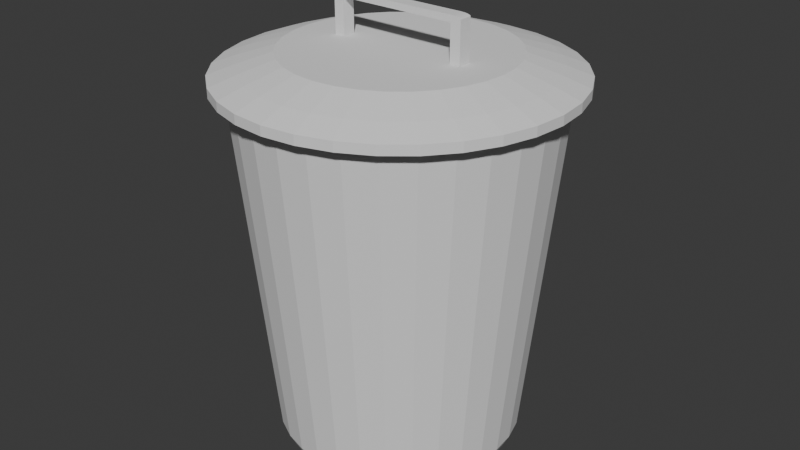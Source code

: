 # Source: cesto_lixo.blend  (saved by Blender 4.0.36; exported with 4.5.12 LTS)
import bpy
from mathutils import Matrix  # noqa: F401  (used for matrix-valued properties, if any)

bpy.ops.wm.read_factory_settings(use_empty=True)
scene = bpy.context.scene
scene.name = 'Scene'

# ---- collections
col_collection = bpy.data.collections.new('Collection'); scene.collection.children.link(col_collection)

# ---- world
world_world = bpy.data.worlds.new('World'); scene.world = world_world
world_world.use_nodes = True; world_world.node_tree.nodes.clear()
_N = world_world.node_tree.nodes; _L = world_world.node_tree.links
n0 = _N.new('ShaderNodeOutputWorld'); n0.name = 'World Output'; n0.location = (300, 300)
n1 = _N.new('ShaderNodeBackground'); n1.name = 'Background'; n1.location = (10, 300)
n1.inputs[0].default_value = (0.05088, 0.05088, 0.05088, 1.0)
_L.new(n1.outputs[0], n0.inputs[0])
n0.is_active_output = True
world_world.color = (0.05088, 0.05088, 0.05088)
world_world.use_sun_shadow = False
world_world.sun_shadow_jitter_overblur = 0.0

# ---- meshes
me_circle_001 = bpy.data.meshes.new('Circle.001')
me_circle_001.from_pydata([(7.268e-10, 1.12, -0.006589), (-0.2185, 1.099, -0.006589), (-0.4286, 1.035, -0.006589), (-0.6223, 0.9313, -0.006589), (-0.792, 0.792, -0.006589), (-0.9313, 0.6223, -0.006589), (-1.035, 0.4286, -0.006589), (-1.099, 0.2185, -0.006589), (-1.12, -1.789e-09, -0.006589), (-1.099, -0.2185, -0.006589), (-1.035, -0.4286, -0.006589), (-0.9313, -0.6223, -0.006589), (-0.792, -0.792, -0.006589), (-0.6223, -0.9313, -0.006589), (-0.4286, -1.035, -0.006589), (-0.2185, -1.099, -0.006589), (7.268e-10, -1.12, -0.006589), (0.2185, -1.099, -0.006589), (0.4286, -1.035, -0.006589), (0.6223, -0.9313, -0.006589), (0.792, -0.792, -0.006589), (0.9313, -0.6223, -0.006589), (1.035, -0.4286, -0.006589), (1.099, -0.2185, -0.006589), (1.12, -1.789e-09, -0.006589), (1.099, 0.2185, -0.006589), (1.035, 0.4286, -0.006589), (0.9313, 0.6223, -0.006589), (0.792, 0.792, -0.006589), (0.6223, 0.9313, -0.006589), (0.4286, 1.035, -0.006589), (0.2185, 1.099, -0.006589), (-0.2308, 1.16, 0.1164), (1.187e-09, 1.183, 0.1164), (-0.4527, 1.093, 0.1164), (-0.6573, 0.9837, 0.1164), (-0.8365, 0.8365, 0.1164), (-0.9837, 0.6573, 0.1164), (-1.093, 0.4527, 0.1164), (-1.16, 0.2308, 0.1164), (-1.183, -2.308e-09, 0.1164), (-1.16, -0.2308, 0.1164), (-1.093, -0.4527, 0.1164), (-0.9837, -0.6573, 0.1164), (-0.8365, -0.8365, 0.1164), (-0.6573, -0.9837, 0.1164), (-0.4527, -1.093, 0.1164), (-0.2308, -1.16, 0.1164), (1.187e-09, -1.183, 0.1164), (0.2308, -1.16, 0.1164), (0.4527, -1.093, 0.1164), (0.6573, -0.9837, 0.1164), (0.8365, -0.8365, 0.1164), (0.9837, -0.6573, 0.1164), (1.093, -0.4527, 0.1164), (1.16, -0.2308, 0.1164), (1.183, -2.308e-09, 0.1164), (1.16, 0.2308, 0.1164), (1.093, 0.4527, 0.1164), (0.9837, 0.6573, 0.1164), (0.8365, 0.8365, 0.1164), (0.6573, 0.9837, 0.1164), (0.4527, 1.093, 0.1164), (0.2308, 1.16, 0.1164), (-0.2716, 1.365, 3.495), (2.052e-08, 1.392, 3.495), (-0.5327, 1.286, 3.495), (-0.7734, 1.158, 3.495), (-0.9844, 0.9844, 3.495), (-1.158, 0.7734, 3.495), (-1.286, 0.5327, 3.495), (-1.365, 0.2716, 3.495), (-1.392, -7.622e-09, 3.495), (-1.365, -0.2716, 3.495), (-1.286, -0.5327, 3.495), (-1.158, -0.7734, 3.495), (-0.9844, -0.9844, 3.495), (-0.7734, -1.158, 3.495), (-0.5327, -1.286, 3.495), (-0.2716, -1.365, 3.495), (2.052e-08, -1.392, 3.495), (0.2716, -1.365, 3.495), (0.5327, -1.286, 3.495), (0.7734, -1.158, 3.495), (0.9844, -0.9844, 3.495), (1.158, -0.7734, 3.495), (1.286, -0.5327, 3.495), (1.365, -0.2716, 3.495), (1.392, -7.622e-09, 3.495), (1.365, 0.2716, 3.495), (1.286, 0.5327, 3.495), (1.158, 0.7734, 3.495), (0.9844, 0.9844, 3.495), (0.7734, 1.158, 3.495), (0.5327, 1.286, 3.495), (0.2716, 1.365, 3.495), (-0.2949, 1.482, 3.495), (2.008e-08, 1.512, 3.495), (-0.5784, 1.396, 3.495), (-0.8398, 1.257, 3.495), (-1.069, 1.069, 3.495), (-1.257, 0.8398, 3.495), (-1.396, 0.5784, 3.495), (-1.482, 0.2949, 3.495), (-1.512, -7.622e-09, 3.495), (-1.482, -0.2949, 3.495), (-1.396, -0.5784, 3.495), (-1.257, -0.8398, 3.495), (-1.069, -1.069, 3.495), (-0.8398, -1.257, 3.495), (-0.5784, -1.396, 3.495), (-0.2949, -1.482, 3.495), (2.008e-08, -1.512, 3.495), (0.2949, -1.482, 3.495), (0.5784, -1.396, 3.495), (0.8398, -1.257, 3.495), (1.069, -1.069, 3.495), (1.257, -0.8398, 3.495), (1.396, -0.5784, 3.495), (1.482, -0.2949, 3.495), (1.512, -7.622e-09, 3.495), (1.482, 0.2949, 3.495), (1.396, 0.5784, 3.495), (1.257, 0.8398, 3.495), (1.069, 1.069, 3.495), (0.8398, 1.257, 3.495), (0.5784, 1.396, 3.495), (0.2949, 1.482, 3.495)], [], [(1, 0, 31, 30, 29, 28, 27, 26, 25, 24, 23, 22, 21, 20, 19, 18, 17, 16, 15, 14, 13, 12, 11, 10, 9, 8, 7, 6, 5, 4, 3, 2), (59, 60, 124, 123), (19, 20, 52, 51), (6, 7, 39, 38), (20, 21, 53, 52), (7, 8, 40, 39), (21, 22, 54, 53), (8, 9, 41, 40), (22, 23, 55, 54), (9, 10, 42, 41), (23, 24, 56, 55), (10, 11, 43, 42), (24, 25, 57, 56), (11, 12, 44, 43), (25, 26, 58, 57), (12, 13, 45, 44), (26, 27, 59, 58), (13, 14, 46, 45), (0, 1, 32, 33), (27, 28, 60, 59), (14, 15, 47, 46), (1, 2, 34, 32), (28, 29, 61, 60), (15, 16, 48, 47), (2, 3, 35, 34), (29, 30, 62, 61), (16, 17, 49, 48), (3, 4, 36, 35), (30, 31, 63, 62), (17, 18, 50, 49), (4, 5, 37, 36), (31, 0, 33, 63), (18, 19, 51, 50), (5, 6, 38, 37), (46, 47, 111, 110), (32, 34, 98, 96), (60, 61, 125, 124), (47, 48, 112, 111), (34, 35, 99, 98), (61, 62, 126, 125), (48, 49, 113, 112), (35, 36, 100, 99), (62, 63, 127, 126), (49, 50, 114, 113), (36, 37, 101, 100), (63, 33, 97, 127), (50, 51, 115, 114), (37, 38, 102, 101), (51, 52, 116, 115), (38, 39, 103, 102), (52, 53, 117, 116), (39, 40, 104, 103), (53, 54, 118, 117), (40, 41, 105, 104), (54, 55, 119, 118), (41, 42, 106, 105), (55, 56, 120, 119), (42, 43, 107, 106), (56, 57, 121, 120), (43, 44, 108, 107), (57, 58, 122, 121), (44, 45, 109, 108), (58, 59, 123, 122), (45, 46, 110, 109), (33, 32, 96, 97), (64, 65, 97, 96), (66, 64, 96, 98), (67, 66, 98, 99), (68, 67, 99, 100), (69, 68, 100, 101), (70, 69, 101, 102), (71, 70, 102, 103), (72, 71, 103, 104), (73, 72, 104, 105), (74, 73, 105, 106), (75, 74, 106, 107), (76, 75, 107, 108), (77, 76, 108, 109), (78, 77, 109, 110), (79, 78, 110, 111), (80, 79, 111, 112), (81, 80, 112, 113), (82, 81, 113, 114), (83, 82, 114, 115), (84, 83, 115, 116), (85, 84, 116, 117), (86, 85, 117, 118), (87, 86, 118, 119), (88, 87, 119, 120), (89, 88, 120, 121), (90, 89, 121, 122), (91, 90, 122, 123), (92, 91, 123, 124), (93, 92, 124, 125), (94, 93, 125, 126), (95, 94, 126, 127), (65, 95, 127, 97)])
_uv = me_circle_001.uv_layers.new(name='UVMap')
_uv.uv.foreach_set('vector', [0.0, 0.0, 0.0, 0.0, 0.0, 0.0, 0.0, 0.0, 0.0, 0.0, 0.0, 0.0, 0.0, 0.0, 0.0, 0.0, 0.0, 0.0, 0.0, 0.0, 0.0, 0.0, 0.0, 0.0, 0.0, 0.0, 0.0, 0.0, 0.0, 0.0, 0.0, 0.0, 0.0, 0.0, 0.0, 0.0, 0.0, 0.0, 0.0, 0.0, 0.0, 0.0, 0.0, 0.0, 0.0, 0.0, 0.0, 0.0, 0.0, 0.0, 0.0, 0.0, 0.0, 0.0, 0.0, 0.0, 0.0, 0.0, 0.0, 0.0, 0.0, 0.0, 0.0, 0.0, 0.0, 0.0, 0.0, 0.0, 0.0, 0.0, 0.0, 0.0, 0.0, 0.0, 0.0, 0.0, 0.0, 0.0, 0.0, 0.0, 0.0, 0.0, 0.0, 0.0, 0.0, 0.0, 0.0, 0.0, 0.0, 0.0, 0.0, 0.0, 0.0, 0.0, 0.0, 0.0, 0.0, 0.0, 0.0, 0.0, 0.0, 0.0, 0.0, 0.0, 0.0, 0.0, 0.0, 0.0, 0.0, 0.0, 0.0, 0.0, 0.0, 0.0, 0.0, 0.0, 0.0, 0.0, 0.0, 0.0, 0.0, 0.0, 0.0, 0.0, 0.0, 0.0, 0.0, 0.0, 0.0, 0.0, 0.0, 0.0, 0.0, 0.0, 0.0, 0.0, 0.0, 0.0, 0.0, 0.0, 0.0, 0.0, 0.0, 0.0, 0.0, 0.0, 0.0, 0.0, 0.0, 0.0, 0.0, 0.0, 0.0, 0.0, 0.0, 0.0, 0.0, 0.0, 0.0, 0.0, 0.0, 0.0, 0.0, 0.0, 0.0, 0.0, 0.0, 0.0, 0.0, 0.0, 0.0, 0.0, 0.0, 0.0, 0.0, 0.0, 0.0, 0.0, 0.0, 0.0, 0.0, 0.0, 0.0, 0.0, 0.0, 0.0, 0.0, 0.0, 0.0, 0.0, 0.0, 0.0, 0.0, 0.0, 0.0, 0.0, 0.0, 0.0, 0.0, 0.0, 0.0, 0.0, 0.0, 0.0, 0.0, 0.0, 0.0, 0.0, 0.0, 0.0, 0.0, 0.0, 0.0, 0.0, 0.0, 0.0, 0.0, 0.0, 0.0, 0.0, 0.0, 0.0, 0.0, 0.0, 0.0, 0.0, 0.0, 0.0, 0.0, 0.0, 0.0, 0.0, 0.0, 0.0, 0.0, 0.0, 0.0, 0.0, 0.0, 0.0, 0.0, 0.0, 0.0, 0.0, 0.0, 0.0, 0.0, 0.0, 0.0, 0.0, 0.0, 0.0, 0.0, 0.0, 0.0, 0.0, 0.0, 0.0, 0.0, 0.0, 0.0, 0.0, 0.0, 0.0, 0.0, 0.0, 0.0, 0.0, 0.0, 0.0, 0.0, 0.0, 0.0, 0.0, 0.0, 0.0, 0.0, 0.0, 0.0, 0.0, 0.0, 0.0, 0.0, 0.0, 0.0, 0.0, 0.0, 0.0, 0.0, 0.0, 0.0, 0.0, 0.0, 0.0, 0.0, 0.0, 0.0, 0.0, 0.0, 0.0, 0.0, 0.0, 0.0, 0.0, 0.0, 0.0, 0.0, 0.0, 0.0, 0.0, 0.0, 0.0, 0.0, 0.0, 0.0, 0.0, 0.0, 0.0, 0.0, 0.0, 0.0, 0.0, 0.0, 0.0, 0.0, 0.0, 0.0, 0.0, 0.0, 0.0, 0.0, 0.0, 0.0, 0.0, 0.0, 0.0, 0.0, 0.0, 0.0, 0.0, 0.0, 0.0, 0.0, 0.0, 0.0, 0.0, 0.0, 0.0, 0.0, 0.0, 0.0, 0.0, 0.0, 0.0, 0.0, 0.0, 0.0, 0.0, 0.0, 0.0, 0.0, 0.0, 0.0, 0.0, 0.0, 0.0, 0.0, 0.0, 0.0, 0.0, 0.0, 0.0, 0.0, 0.0, 0.0, 0.0, 0.0, 0.0, 0.0, 0.0, 0.0, 0.0, 0.0, 0.0, 0.0, 0.0, 0.0, 0.0, 0.0, 0.0, 0.0, 0.0, 0.0, 0.0, 0.0, 0.0, 0.0, 0.0, 0.0, 0.0, 0.0, 0.0, 0.0, 0.0, 0.0, 0.0, 0.0, 0.0, 0.0, 0.0, 0.0, 0.0, 0.0, 0.0, 0.0, 0.0, 0.0, 0.0, 0.0, 0.0, 0.0, 0.0, 0.0, 0.0, 0.0, 0.0, 0.0, 0.0, 0.0, 0.0, 0.0, 0.0, 0.0, 0.0, 0.0, 0.0, 0.0, 0.0, 0.0, 0.0, 0.0, 0.0, 0.0, 0.0, 0.0, 0.0, 0.0, 0.0, 0.0, 0.0, 0.0, 0.0, 0.0, 0.0, 0.0, 0.0, 0.0, 0.0, 0.0, 0.0, 0.0, 0.0, 0.0, 0.0, 0.0, 0.0, 0.0, 0.0, 0.0, 0.0, 0.0, 0.0, 0.0, 0.0, 0.0, 0.0, 0.0, 0.0, 0.0, 0.0, 0.0, 0.0, 0.0, 0.0, 0.0, 0.0, 0.0, 0.0, 0.0, 0.0, 0.0, 0.0, 0.0, 0.0, 0.0, 0.0, 0.0, 0.0, 0.0, 0.0, 0.0, 0.0, 0.0, 0.0, 0.0, 0.0, 0.0, 0.0, 0.0, 0.0, 0.0, 0.0, 0.0, 0.0, 0.0, 0.0, 0.0, 0.0, 0.0, 0.0, 0.0, 0.0, 0.0, 0.0, 0.0, 0.0, 0.0, 0.0, 0.0, 0.0, 0.0, 0.0, 0.0, 0.0, 0.0, 0.0, 0.0, 0.0, 0.0, 0.0, 0.0, 0.0, 0.0, 0.0, 0.0, 0.0, 0.0, 0.0, 0.0, 0.0, 0.0, 0.0, 0.0, 0.0, 0.0, 0.0, 0.0, 0.0, 0.0, 0.0, 0.0, 0.0, 0.0, 0.0, 0.0, 0.0, 0.0, 0.0, 0.0, 0.0, 0.0, 0.0, 0.0, 0.0, 0.0, 0.0, 0.0, 0.0, 0.0, 0.0, 0.0, 0.0, 0.0, 0.0, 0.0, 0.0, 0.0, 0.0, 0.0, 0.0, 0.0, 0.0, 0.0, 0.0, 0.0, 0.0, 0.0, 0.0, 0.0, 0.0, 0.0, 0.0, 0.0, 0.0, 0.0, 0.0, 0.0, 0.0, 0.0, 0.0, 0.0, 0.0, 0.0, 0.0, 0.0, 0.0, 0.0, 0.0, 0.0, 0.0, 0.0, 0.0, 0.0, 0.0, 0.0, 0.0, 0.0, 0.0, 0.0, 0.0, 0.0, 0.0, 0.0, 0.0, 0.0, 0.0, 0.0, 0.0, 0.0, 0.0, 0.0, 0.0, 0.0, 0.0, 0.0, 0.0, 0.0, 0.0, 0.0, 0.0, 0.0, 0.0, 0.0, 0.0, 0.0, 0.0, 0.0, 0.0, 0.0, 0.0, 0.0, 0.0, 0.0, 0.0, 0.0, 0.0, 0.0, 0.0, 0.0, 0.0, 0.0, 0.0, 0.0, 0.0, 0.0, 0.0, 0.0, 0.0, 0.0, 0.0, 0.0, 0.0, 0.0, 0.0, 0.0, 0.0, 0.0, 0.0, 0.0, 0.0, 0.0, 0.0, 0.0, 0.0, 0.0, 0.0, 0.0, 0.0, 0.0, 0.0, 0.0, 0.0, 0.0, 0.0, 0.0, 0.0, 0.0, 0.0, 0.0, 0.0, 0.0, 0.0, 0.0, 0.0, 0.0, 0.0, 0.0, 0.0, 0.0, 0.0, 0.0, 0.0, 0.0, 0.0, 0.0, 0.0, 0.0, 0.0, 0.0, 0.0, 0.0, 0.0, 0.0, 0.0, 0.0, 0.0, 0.0, 0.0, 0.0, 0.0, 0.0, 0.0, 0.0, 0.0, 0.0, 0.0, 0.0, 0.0, 0.0, 0.0, 0.0, 0.0, 0.0, 0.0, 0.0, 0.0, 0.0, 0.0, 0.0, 0.0, 0.0, 0.0, 0.0, 0.0, 0.0, 0.0, 0.0, 0.0, 0.0, 0.0, 0.0, 0.0, 0.0, 0.0, 0.0, 0.0, 0.0, 0.0, 0.0, 0.0, 0.0, 0.0, 0.0, 0.0, 0.0, 0.0, 0.0, 0.0, 0.0, 0.0, 0.0, 0.0, 0.0, 0.0, 0.0, 0.0, 0.0, 0.0, 0.0, 0.0, 0.0, 0.0, 0.0, 0.0, 0.0, 0.0, 0.0, 0.0, 0.0, 0.0, 0.0, 0.0, 0.0, 0.0, 0.0, 0.0, 0.0, 0.0, 0.0, 0.0, 0.0, 0.0, 0.0, 0.0, 0.0, 0.0, 0.0, 0.0, 0.0, 0.0, 0.0, 0.0])
me_circle_001.update()
me_circle_002 = bpy.data.meshes.new('Circle.002')
me_circle_002.from_pydata([(-0.284, 1.428, -0.042), (-1.981e-08, 1.456, -0.042), (-0.557, 1.345, -0.042), (-0.8086, 1.21, -0.042), (-1.029, 1.029, -0.042), (-1.21, 0.8086, -0.042), (-1.345, 0.557, -0.042), (-1.428, 0.284, -0.042), (-1.456, 5.416e-09, -0.042), (-1.428, -0.284, -0.042), (-1.345, -0.557, -0.042), (-1.21, -0.8086, -0.042), (-1.029, -1.029, -0.042), (-0.8086, -1.21, -0.042), (-0.557, -1.345, -0.042), (-0.284, -1.428, -0.042), (-1.981e-08, -1.456, -0.042), (0.284, -1.428, -0.042), (0.557, -1.345, -0.042), (0.8086, -1.21, -0.042), (1.029, -1.029, -0.042), (1.21, -0.8086, -0.042), (1.345, -0.557, -0.042), (1.428, -0.284, -0.042), (1.456, 5.416e-09, -0.042), (1.428, 0.284, -0.042), (1.345, 0.557, -0.042), (1.21, 0.8086, -0.042), (1.029, 1.029, -0.042), (0.8086, 1.21, -0.042), (0.557, 1.345, -0.042), (0.284, 1.428, -0.042), (-0.1916, 0.9631, 0.2189), (-1.906e-08, 0.982, 0.2189), (-0.3758, 0.9072, 0.2189), (-0.5456, 0.8165, 0.2189), (-0.6944, 0.6944, 0.2189), (-0.8165, 0.5456, 0.2189), (-0.9072, 0.3758, 0.2189), (-0.9631, 0.1916, 0.2189), (-0.982, 5.416e-09, 0.2189), (-0.9631, -0.1916, 0.2189), (-0.9072, -0.3758, 0.2189), (-0.8165, -0.5456, 0.2189), (-0.6944, -0.6944, 0.2189), (-0.5456, -0.8165, 0.2189), (-0.3758, -0.9072, 0.2189), (-0.1916, -0.9631, 0.2189), (-2.024e-08, -0.982, 0.2189), (0.1916, -0.9631, 0.2189), (0.3758, -0.9072, 0.2189), (0.5456, -0.8165, 0.2189), (0.6944, -0.6944, 0.2189), (0.8165, -0.5456, 0.2189), (0.9072, -0.3758, 0.2189), (0.9631, -0.1916, 0.2189), (0.982, 5.416e-09, 0.2189), (0.9631, 0.1916, 0.2189), (0.9072, 0.3758, 0.2189), (0.8165, 0.5456, 0.2189), (0.6944, 0.6944, 0.2189), (0.5456, 0.8165, 0.2189), (0.3758, 0.9072, 0.2189), (0.1916, 0.9631, 0.2189), (-0.2949, 1.482, 0.04199), (-2.737e-08, 1.512, 0.04199), (-0.5784, 1.396, 0.04199), (-0.8398, 1.257, 0.04199), (-1.069, 1.069, 0.04199), (-1.257, 0.8398, 0.04199), (-1.396, 0.5784, 0.04199), (-1.482, 0.2949, 0.04199), (-1.512, 5.416e-09, 0.04199), (-1.482, -0.2949, 0.04199), (-1.396, -0.5784, 0.04199), (-1.257, -0.8398, 0.04199), (-1.069, -1.069, 0.04199), (-0.8398, -1.257, 0.04199), (-0.5784, -1.396, 0.04199), (-0.2949, -1.482, 0.04199), (-2.737e-08, -1.512, 0.04199), (0.2949, -1.482, 0.04199), (0.5784, -1.396, 0.04199), (0.8398, -1.257, 0.04199), (1.069, -1.069, 0.04199), (1.257, -0.8398, 0.04199), (1.396, -0.5784, 0.04199), (1.482, -0.2949, 0.04199), (1.512, 5.416e-09, 0.04199), (1.482, 0.2949, 0.04199), (1.396, 0.5784, 0.04199), (1.257, 0.8398, 0.04199), (1.069, 1.069, 0.04199), (0.8398, 1.257, 0.04199), (0.5784, 1.396, 0.04199), (0.2949, 1.482, 0.04199), (-0.2532, 1.273, 0.1204), (-2.497e-08, 1.298, 0.1204), (-0.4967, 1.199, 0.1204), (-0.7211, 1.079, 0.1204), (-0.9178, 0.9178, 0.1204), (-1.079, 0.7211, 0.1204), (-1.199, 0.4967, 0.1204), (-1.273, 0.2532, 0.1204), (-1.298, 5.416e-09, 0.1204), (-1.273, -0.2532, 0.1204), (-1.199, -0.4967, 0.1204), (-1.079, -0.7211, 0.1204), (-0.9178, -0.9178, 0.1204), (-0.7211, -1.079, 0.1204), (-0.4967, -1.199, 0.1204), (-0.2532, -1.273, 0.1204), (-2.497e-08, -1.298, 0.1204), (0.2532, -1.273, 0.1204), (0.4967, -1.199, 0.1204), (0.7211, -1.079, 0.1204), (0.9178, -0.9178, 0.1204), (1.079, -0.7211, 0.1204), (1.199, -0.4967, 0.1204), (1.273, -0.2532, 0.1204), (1.298, 5.416e-09, 0.1204), (1.273, 0.2532, 0.1204), (1.199, 0.4967, 0.1204), (1.079, 0.7211, 0.1204), (0.9178, 0.9178, 0.1204), (0.7211, 1.079, 0.1204), (0.4967, 1.199, 0.1204), (0.2532, 1.273, 0.1204), (-0.2949, 1.482, -0.042), (-2.044e-08, 1.512, -0.042), (-0.5784, 1.396, -0.042), (-0.8398, 1.257, -0.042), (-1.069, 1.069, -0.042), (-1.257, 0.8398, -0.042), (-1.396, 0.5784, -0.042), (-1.482, 0.2949, -0.042), (-1.512, 5.416e-09, -0.042), (-1.482, -0.2949, -0.042), (-1.396, -0.5784, -0.042), (-1.257, -0.8398, -0.042), (-1.069, -1.069, -0.042), (-0.8398, -1.257, -0.042), (-0.5784, -1.396, -0.042), (-0.2949, -1.482, -0.042), (-2.044e-08, -1.512, -0.042), (0.2949, -1.482, -0.042), (0.5784, -1.396, -0.042), (0.8398, -1.257, -0.042), (1.069, -1.069, -0.042), (1.257, -0.8398, -0.042), (1.396, -0.5784, -0.042), (1.482, -0.2949, -0.042), (1.512, 5.416e-09, -0.042), (1.482, 0.2949, -0.042), (1.396, 0.5784, -0.042), (1.257, 0.8398, -0.042), (1.069, 1.069, -0.042), (0.8398, 1.257, -0.042), (0.5784, 1.396, -0.042), (0.2949, 1.482, -0.042)], [], [(32, 34, 35, 36, 37, 38, 39, 40, 41, 42, 43, 44, 45, 46, 47, 48, 49, 50, 51, 52, 53, 54, 55, 56, 57, 58, 59, 60, 61, 62, 63, 33), (148, 149, 85, 84), (135, 136, 72, 71), (149, 150, 86, 85), (136, 137, 73, 72), (150, 151, 87, 86), (137, 138, 74, 73), (151, 152, 88, 87), (138, 139, 75, 74), (152, 153, 89, 88), (139, 140, 76, 75), (153, 154, 90, 89), (140, 141, 77, 76), (154, 155, 91, 90), (141, 142, 78, 77), (129, 128, 64, 65), (155, 156, 92, 91), (142, 143, 79, 78), (128, 130, 66, 64), (156, 157, 93, 92), (143, 144, 80, 79), (130, 131, 67, 66), (157, 158, 94, 93), (144, 145, 81, 80), (131, 132, 68, 67), (158, 159, 95, 94), (145, 146, 82, 81), (132, 133, 69, 68), (159, 129, 65, 95), (146, 147, 83, 82), (133, 134, 70, 69), (147, 148, 84, 83), (134, 135, 71, 70), (96, 97, 65, 64), (98, 96, 64, 66), (99, 98, 66, 67), (100, 99, 67, 68), (101, 100, 68, 69), (102, 101, 69, 70), (103, 102, 70, 71), (104, 103, 71, 72), (105, 104, 72, 73), (106, 105, 73, 74), (107, 106, 74, 75), (108, 107, 75, 76), (109, 108, 76, 77), (110, 109, 77, 78), (111, 110, 78, 79), (112, 111, 79, 80), (113, 112, 80, 81), (114, 113, 81, 82), (115, 114, 82, 83), (116, 115, 83, 84), (117, 116, 84, 85), (118, 117, 85, 86), (119, 118, 86, 87), (120, 119, 87, 88), (121, 120, 88, 89), (122, 121, 89, 90), (123, 122, 90, 91), (124, 123, 91, 92), (125, 124, 92, 93), (126, 125, 93, 94), (127, 126, 94, 95), (97, 127, 95, 65), (32, 33, 97, 96), (34, 32, 96, 98), (35, 34, 98, 99), (36, 35, 99, 100), (37, 36, 100, 101), (38, 37, 101, 102), (39, 38, 102, 103), (40, 39, 103, 104), (41, 40, 104, 105), (42, 41, 105, 106), (43, 42, 106, 107), (44, 43, 107, 108), (45, 44, 108, 109), (46, 45, 109, 110), (47, 46, 110, 111), (48, 47, 111, 112), (49, 48, 112, 113), (50, 49, 113, 114), (51, 50, 114, 115), (52, 51, 115, 116), (53, 52, 116, 117), (54, 53, 117, 118), (55, 54, 118, 119), (56, 55, 119, 120), (57, 56, 120, 121), (58, 57, 121, 122), (59, 58, 122, 123), (60, 59, 123, 124), (61, 60, 124, 125), (62, 61, 125, 126), (63, 62, 126, 127), (33, 63, 127, 97), (1, 0, 128, 129), (0, 2, 130, 128), (2, 3, 131, 130), (3, 4, 132, 131), (4, 5, 133, 132), (5, 6, 134, 133), (6, 7, 135, 134), (7, 8, 136, 135), (8, 9, 137, 136), (9, 10, 138, 137), (10, 11, 139, 138), (11, 12, 140, 139), (12, 13, 141, 140), (13, 14, 142, 141), (14, 15, 143, 142), (15, 16, 144, 143), (16, 17, 145, 144), (17, 18, 146, 145), (18, 19, 147, 146), (19, 20, 148, 147), (20, 21, 149, 148), (21, 22, 150, 149), (22, 23, 151, 150), (23, 24, 152, 151), (24, 25, 153, 152), (25, 26, 154, 153), (26, 27, 155, 154), (27, 28, 156, 155), (28, 29, 157, 156), (29, 30, 158, 157), (30, 31, 159, 158), (31, 1, 129, 159)])
_uv = me_circle_002.uv_layers.new(name='UVMap')
_uv.uv.foreach_set('vector', [0.0, 0.0, 0.0, 0.0, 0.0, 0.0, 0.0, 0.0, 0.0, 0.0, 0.0, 0.0, 0.0, 0.0, 0.0, 0.0, 0.0, 0.0, 0.0, 0.0, 0.0, 0.0, 0.0, 0.0, 0.0, 0.0, 0.0, 0.0, 0.0, 0.0, 0.0, 0.0, 0.0, 0.0, 0.0, 0.0, 0.0, 0.0, 0.0, 0.0, 0.0, 0.0, 0.0, 0.0, 0.0, 0.0, 0.0, 0.0, 0.0, 0.0, 0.0, 0.0, 0.0, 0.0, 0.0, 0.0, 0.0, 0.0, 0.0, 0.0, 0.0, 0.0, 0.0, 0.0, 0.0, 0.0, 0.0, 0.0, 0.0, 0.0, 0.0, 0.0, 0.0, 0.0, 0.0, 0.0, 0.0, 0.0, 0.0, 0.0, 0.0, 0.0, 0.0, 0.0, 0.0, 0.0, 0.0, 0.0, 0.0, 0.0, 0.0, 0.0, 0.0, 0.0, 0.0, 0.0, 0.0, 0.0, 0.0, 0.0, 0.0, 0.0, 0.0, 0.0, 0.0, 0.0, 0.0, 0.0, 0.0, 0.0, 0.0, 0.0, 0.0, 0.0, 0.0, 0.0, 0.0, 0.0, 0.0, 0.0, 0.0, 0.0, 0.0, 0.0, 0.0, 0.0, 0.0, 0.0, 0.0, 0.0, 0.0, 0.0, 0.0, 0.0, 0.0, 0.0, 0.0, 0.0, 0.0, 0.0, 0.0, 0.0, 0.0, 0.0, 0.0, 0.0, 0.0, 0.0, 0.0, 0.0, 0.0, 0.0, 0.0, 0.0, 0.0, 0.0, 0.0, 0.0, 0.0, 0.0, 0.0, 0.0, 0.0, 0.0, 0.0, 0.0, 0.0, 0.0, 0.0, 0.0, 0.0, 0.0, 0.0, 0.0, 0.0, 0.0, 0.0, 0.0, 0.0, 0.0, 0.0, 0.0, 0.0, 0.0, 0.0, 0.0, 0.0, 0.0, 0.0, 0.0, 0.0, 0.0, 0.0, 0.0, 0.0, 0.0, 0.0, 0.0, 0.0, 0.0, 0.0, 0.0, 0.0, 0.0, 0.0, 0.0, 0.0, 0.0, 0.0, 0.0, 0.0, 0.0, 0.0, 0.0, 0.0, 0.0, 0.0, 0.0, 0.0, 0.0, 0.0, 0.0, 0.0, 0.0, 0.0, 0.0, 0.0, 0.0, 0.0, 0.0, 0.0, 0.0, 0.0, 0.0, 0.0, 0.0, 0.0, 0.0, 0.0, 0.0, 0.0, 0.0, 0.0, 0.0, 0.0, 0.0, 0.0, 0.0, 0.0, 0.0, 0.0, 0.0, 0.0, 0.0, 0.0, 0.0, 0.0, 0.0, 0.0, 0.0, 0.0, 0.0, 0.0, 0.0, 0.0, 0.0, 0.0, 0.0, 0.0, 0.0, 0.0, 0.0, 0.0, 0.0, 0.0, 0.0, 0.0, 0.0, 0.0, 0.0, 0.0, 0.0, 0.0, 0.0, 0.0, 0.0, 0.0, 0.0, 0.0, 0.0, 0.0, 0.0, 0.0, 0.0, 0.0, 0.0, 0.0, 0.0, 0.0, 0.0, 0.0, 0.0, 0.0, 0.0, 0.0, 0.0, 0.0, 0.0, 0.0, 0.0, 0.0, 0.0, 0.0, 0.0, 0.0, 0.0, 0.0, 0.0, 0.0, 0.0, 0.0, 0.0, 0.0, 0.0, 0.0, 0.0, 0.0, 0.0, 0.0, 0.0, 0.0, 0.0, 0.0, 0.0, 0.0, 0.0, 0.0, 0.0, 0.0, 0.0, 0.0, 0.0, 0.0, 0.0, 0.0, 0.0, 0.0, 0.0, 0.0, 0.0, 0.0, 0.0, 0.0, 0.0, 0.0, 0.0, 0.0, 0.0, 0.0, 0.0, 0.0, 0.0, 0.0, 0.0, 0.0, 0.0, 0.0, 0.0, 0.0, 0.0, 0.0, 0.0, 0.0, 0.0, 0.0, 0.0, 0.0, 0.0, 0.0, 0.0, 0.0, 0.0, 0.0, 0.0, 0.0, 0.0, 0.0, 0.0, 0.0, 0.0, 0.0, 0.0, 0.0, 0.0, 0.0, 0.0, 0.0, 0.0, 0.0, 0.0, 0.0, 0.0, 0.0, 0.0, 0.0, 0.0, 0.0, 0.0, 0.0, 0.0, 0.0, 0.0, 0.0, 0.0, 0.0, 0.0, 0.0, 0.0, 0.0, 0.0, 0.0, 0.0, 0.0, 0.0, 0.0, 0.0, 0.0, 0.0, 0.0, 0.0, 0.0, 0.0, 0.0, 0.0, 0.0, 0.0, 0.0, 0.0, 0.0, 0.0, 0.0, 0.0, 0.0, 0.0, 0.0, 0.0, 0.0, 0.0, 0.0, 0.0, 0.0, 0.0, 0.0, 0.0, 0.0, 0.0, 0.0, 0.0, 0.0, 0.0, 0.0, 0.0, 0.0, 0.0, 0.0, 0.0, 0.0, 0.0, 0.0, 0.0, 0.0, 0.0, 0.0, 0.0, 0.0, 0.0, 0.0, 0.0, 0.0, 0.0, 0.0, 0.0, 0.0, 0.0, 0.0, 0.0, 0.0, 0.0, 0.0, 0.0, 0.0, 0.0, 0.0, 0.0, 0.0, 0.0, 0.0, 0.0, 0.0, 0.0, 0.0, 0.0, 0.0, 0.0, 0.0, 0.0, 0.0, 0.0, 0.0, 0.0, 0.0, 0.0, 0.0, 0.0, 0.0, 0.0, 0.0, 0.0, 0.0, 0.0, 0.0, 0.0, 0.0, 0.0, 0.0, 0.0, 0.0, 0.0, 0.0, 0.0, 0.0, 0.0, 0.0, 0.0, 0.0, 0.0, 0.0, 0.0, 0.0, 0.0, 0.0, 0.0, 0.0, 0.0, 0.0, 0.0, 0.0, 0.0, 0.0, 0.0, 0.0, 0.0, 0.0, 0.0, 0.0, 0.0, 0.0, 0.0, 0.0, 0.0, 0.0, 0.0, 0.0, 0.0, 0.0, 0.0, 0.0, 0.0, 0.0, 0.0, 0.0, 0.0, 0.0, 0.0, 0.0, 0.0, 0.0, 0.0, 0.0, 0.0, 0.0, 0.0, 0.0, 0.0, 0.0, 0.0, 0.0, 0.0, 0.0, 0.0, 0.0, 0.0, 0.0, 0.0, 0.0, 0.0, 0.0, 0.0, 0.0, 0.0, 0.0, 0.0, 0.0, 0.0, 0.0, 0.0, 0.0, 0.0, 0.0, 0.0, 0.0, 0.0, 0.0, 0.0, 0.0, 0.0, 0.0, 0.0, 0.0, 0.0, 0.0, 0.0, 0.0, 0.0, 0.0, 0.0, 0.0, 0.0, 0.0, 0.0, 0.0, 0.0, 0.0, 0.0, 0.0, 0.0, 0.0, 0.0, 0.0, 0.0, 0.0, 0.0, 0.0, 0.0, 0.0, 0.0, 0.0, 0.0, 0.0, 0.0, 0.0, 0.0, 0.0, 0.0, 0.0, 0.0, 0.0, 0.0, 0.0, 0.0, 0.0, 0.0, 0.0, 0.0, 0.0, 0.0, 0.0, 0.0, 0.0, 0.0, 0.0, 0.0, 0.0, 0.0, 0.0, 0.0, 0.0, 0.0, 0.0, 0.0, 0.0, 0.0, 0.0, 0.0, 0.0, 0.0, 0.0, 0.0, 0.0, 0.0, 0.0, 0.0, 0.0, 0.0, 0.0, 0.0, 0.0, 0.0, 0.0, 0.0, 0.0, 0.0, 0.0, 0.0, 0.0, 0.0, 0.0, 0.0, 0.0, 0.0, 0.0, 0.0, 0.0, 0.0, 0.0, 0.0, 0.0, 0.0, 0.0, 0.0, 0.0, 0.0, 0.0, 0.0, 0.0, 0.0, 0.0, 0.0, 0.0, 0.0, 0.0, 0.0, 0.0, 0.0, 0.0, 0.0, 0.0, 0.0, 0.0, 0.0, 0.0, 0.0, 0.0, 0.0, 0.0, 0.0, 0.0, 0.0, 0.0, 0.0, 0.0, 0.0, 0.0, 0.0, 0.0, 0.0, 0.0, 0.0, 0.0, 0.0, 0.0, 0.0, 0.0, 0.0, 0.0, 0.0, 0.0, 0.0, 0.0, 0.0, 0.0, 0.0, 0.0, 0.0, 0.0, 0.0, 0.0, 0.0, 0.0, 0.0, 0.0, 0.0, 0.0, 0.0, 0.0, 0.0, 0.0, 0.0, 0.0, 0.0, 0.0, 0.0, 0.0, 0.0, 0.0, 0.0, 0.0, 0.0, 0.0, 0.0, 0.0, 0.0, 0.0, 0.0, 0.0, 0.0, 0.0, 0.0, 0.0, 0.0, 0.0, 0.0, 0.0, 0.0, 0.0, 0.0, 0.0, 0.0, 0.0, 0.0, 0.0, 0.0, 0.0, 0.0, 0.0, 0.0, 0.0, 0.0, 0.0, 0.0, 0.0, 0.0, 0.0, 0.0, 0.0, 0.0, 0.0, 0.0, 0.0, 0.0, 0.0, 0.0, 0.0, 0.0, 0.0, 0.0, 0.0, 0.0, 0.0, 0.0, 0.0, 0.0, 0.0, 0.0, 0.0, 0.0, 0.0, 0.0, 0.0, 0.0, 0.0, 0.0, 0.0, 0.0, 0.0, 0.0, 0.0, 0.0, 0.0, 0.0, 0.0, 0.0, 0.0, 0.0, 0.0, 0.0, 0.0, 0.0, 0.0, 0.0, 0.0, 0.0, 0.0, 0.0, 0.0, 0.0, 0.0, 0.0, 0.0, 0.0, 0.0, 0.0, 0.0, 0.0, 0.0, 0.0, 0.0, 0.0, 0.0, 0.0, 0.0, 0.0, 0.0, 0.0, 0.0, 0.0, 0.0, 0.0, 0.0, 0.0, 0.0, 0.0, 0.0, 0.0, 0.0, 0.0, 0.0, 0.0, 0.0, 0.0, 0.0, 0.0, 0.0, 0.0, 0.0, 0.0, 0.0, 0.0, 0.0, 0.0, 0.0, 0.0, 0.0, 0.0, 0.0, 0.0, 0.0, 0.0, 0.0, 0.0, 0.0, 0.0, 0.0, 0.0, 0.0, 0.0, 0.0, 0.0, 0.0, 0.0, 0.0, 0.0, 0.0, 0.0, 0.0, 0.0, 0.0, 0.0, 0.0, 0.0, 0.0, 0.0, 0.0, 0.0, 0.0, 0.0, 0.0, 0.0, 0.0, 0.0, 0.0, 0.0, 0.0, 0.0, 0.0, 0.0, 0.0, 0.0, 0.0, 0.0, 0.0, 0.0, 0.0, 0.0, 0.0, 0.0, 0.0, 0.0, 0.0, 0.0, 0.0, 0.0, 0.0, 0.0, 0.0, 0.0, 0.0, 0.0, 0.0, 0.0, 0.0, 0.0, 0.0, 0.0, 0.0, 0.0, 0.0, 0.0, 0.0, 0.0, 0.0, 0.0, 0.0, 0.0, 0.0, 0.0, 0.0, 0.0, 0.0, 0.0, 0.0, 0.0, 0.0, 0.0, 0.0, 0.0, 0.0, 0.0, 0.0, 0.0, 0.0, 0.0, 0.0, 0.0, 0.0, 0.0, 0.0, 0.0, 0.0, 0.0, 0.0, 0.0, 0.0, 0.0, 0.0, 0.0, 0.0, 0.0, 0.0, 0.0, 0.0, 0.0, 0.0, 0.0, 0.0, 0.0, 0.0, 0.0, 0.0, 0.0, 0.0, 0.0, 0.0, 0.0, 0.0, 0.0, 0.0, 0.0, 0.0, 0.0, 0.0, 0.0, 0.0, 0.0, 0.0, 0.0, 0.0, 0.0, 0.0, 0.0, 0.0, 0.0, 0.0, 0.0, 0.0, 0.0, 0.0, 0.0])
me_circle_002.update()
me_cube_005 = bpy.data.meshes.new('Cube.005')
me_cube_005.from_pydata([(-1.0, -1.0, 0.2483), (-1.0, -1.0, 1.0), (-1.0, 1.0, 0.2483), (-1.0, 1.0, 1.0), (1.0, -1.0, 0.2483), (1.0, -1.0, 1.0), (1.0, 1.0, 0.2483), (1.0, 1.0, 1.0), (-1.0, 1.0, -1.0), (-1.0, -1.0, -1.0), (1.0, 1.0, -1.0), (1.0, -1.0, -1.0), (-1.174, 1.0, -1.0), (-1.174, -1.0, -1.0), (1.174, 1.0, -1.0), (1.174, -1.0, -1.0), (-1.174, -1.0, 0.7442), (-1.067, -1.0, 0.9805), (-1.123, -1.0, 0.9251), (-1.161, -1.0, 0.8421), (-1.174, 1.0, 0.7442), (-1.161, 1.0, 0.8421), (-1.123, 1.0, 0.9251), (-1.067, 1.0, 0.9805), (1.174, 1.0, 0.7442), (1.067, 1.0, 0.9805), (1.123, 1.0, 0.9251), (1.161, 1.0, 0.8421), (1.174, -1.0, 0.7442), (1.161, -1.0, 0.8421), (1.123, -1.0, 0.9251), (1.067, -1.0, 0.9805), (-1.0, 1.0, -3.955), (-1.174, 1.0, -3.955), (-1.0, -1.0, -3.955), (1.0, 1.0, -3.955), (1.0, -1.0, -3.955), (-1.174, -1.0, -3.955), (1.174, -1.0, -3.955), (1.174, 1.0, -3.955)], [], [(2, 3, 7, 6), (4, 5, 1, 0), (2, 6, 4, 0), (7, 3, 1, 5), (33, 12, 8, 32), (23, 3, 8, 12, 20, 21, 22), (2, 0, 9, 8), (4, 6, 10, 11), (32, 8, 9, 34), (14, 10, 7, 25, 26, 27, 24), (13, 16, 20, 12), (31, 5, 11, 15, 28, 29, 30), (14, 24, 28, 15), (1, 3, 23, 17), (17, 23, 22, 18), (18, 22, 21, 19), (19, 21, 20, 16), (7, 5, 31, 25), (25, 31, 30, 26), (26, 30, 29, 27), (27, 29, 28, 24), (16, 13, 9, 1, 17, 18, 19), (36, 11, 10, 35), (37, 13, 12, 33), (39, 14, 15, 38), (35, 10, 14, 39), (38, 15, 11, 36), (34, 9, 13, 37), (33, 32, 34, 37), (36, 35, 39, 38)])
_uv = me_cube_005.uv_layers.new(name='UVMap')
_uv.uv.foreach_set('vector', [0.375, 0.25, 0.625, 0.25, 0.625, 0.5, 0.375, 0.5, 0.375, 0.75, 0.625, 0.75, 0.625, 1.0, 0.375, 1.0, 0.125, 0.5, 0.375, 0.5, 0.375, 0.75, 0.125, 0.75, 0.625, 0.5, 0.875, 0.5, 0.875, 0.75, 0.625, 0.75, 0.375, 0.25, 0.375, 0.25, 0.375, 0.25, 0.375, 0.25, 0.6226, 0.25, 0.625, 0.25, 0.375, 0.25, 0.375, 0.25, 0.593, 0.25, 0.6053, 0.25, 0.6156, 0.25, 0.125, 0.5, 0.125, 0.75, 0.125, 0.75, 0.125, 0.5, 0.375, 0.75, 0.375, 0.5, 0.375, 0.5, 0.375, 0.75, 0.125, 0.5, 0.125, 0.5, 0.125, 0.75, 0.125, 0.75, 0.375, 0.5, 0.375, 0.5, 0.625, 0.5, 0.6242, 0.5, 0.6219, 0.5, 0.6053, 0.5, 0.593, 0.5, 0.375, 0.0, 0.593, 0.0, 0.593, 0.25, 0.375, 0.25, 0.6242, 0.75, 0.625, 0.75, 0.375, 0.75, 0.375, 0.75, 0.593, 0.75, 0.6053, 0.75, 0.6219, 0.75, 0.375, 0.5, 0.593, 0.5, 0.593, 0.75, 0.375, 0.75, 0.875, 0.75, 0.875, 0.5, 0.875, 0.5, 0.875, 0.75, 0.875, 0.75, 0.875, 0.5, 0.875, 0.5, 0.875, 0.75, 0.625, 0.0, 0.625, 0.25, 0.6053, 0.25, 0.6053, 0.0, 0.6053, 0.0, 0.6053, 0.25, 0.593, 0.25, 0.593, 0.0, 0.625, 0.5, 0.625, 0.75, 0.6242, 0.75, 0.6242, 0.5, 0.6242, 0.5, 0.6242, 0.75, 0.6219, 0.75, 0.6219, 0.5, 0.6219, 0.5, 0.6219, 0.75, 0.6053, 0.75, 0.6053, 0.5, 0.6053, 0.5, 0.6053, 0.75, 0.593, 0.75, 0.593, 0.5, 0.593, 1.0, 0.375, 1.0, 0.375, 1.0, 0.625, 1.0, 0.6226, 1.0, 0.6156, 1.0, 0.6053, 1.0, 0.375, 0.75, 0.375, 0.75, 0.375, 0.5, 0.375, 0.5, 0.375, 0.0, 0.375, 0.0, 0.375, 0.25, 0.375, 0.25, 0.375, 0.5, 0.375, 0.5, 0.375, 0.75, 0.375, 0.75, 0.375, 0.5, 0.375, 0.5, 0.375, 0.5, 0.375, 0.5, 0.375, 0.75, 0.375, 0.75, 0.375, 0.75, 0.375, 0.75, 0.375, 1.0, 0.375, 1.0, 0.375, 1.0, 0.375, 1.0, 0.0, 0.0, 0.0, 0.0, 0.0, 0.0, 0.0, 0.0, 0.0, 0.0, 0.0, 0.0, 0.0, 0.0, 0.0, 0.0])
me_cube_005.update()

# ---- objects
ob_base = bpy.data.objects.new('base', me_circle_001)
ob_bottom = bpy.data.objects.new('bottom', me_circle_002)
ob_hand_grip = bpy.data.objects.new('hand_grip', me_cube_005)

# ---- transforms, parenting, visibility, modifiers, constraints
ob_base.location = (0.0, 0.0, 0.0)
ob_bottom.location = (4.111e-08, -1.323e-08, 3.543)
ob_bottom.scale = (1.092, 1.092, 1.092)
ob_hand_grip.location = (0.0, 0.0, 4.11)
ob_hand_grip.scale = (0.5806, 0.06563, 0.08279)

# ---- collection membership
col_collection.objects.link(ob_base)
col_collection.objects.link(ob_bottom)
col_collection.objects.link(ob_hand_grip)

# ---- scene / render settings (as saved in the file)
scene.frame_start = 1; scene.frame_end = 250; scene.frame_set(1)
scene.render.engine = 'BLENDER_EEVEE_NEXT'
scene.cycles.sampling_pattern = 'TABULATED_SOBOL'
bpy.context.view_layer.update()

# ---- added for rendering (the .blend has no active camera and no usable light): camera, sun
cam_auto = bpy.data.cameras.new('AutoCamera')
cam_auto.lens = 50.0
cam_auto.sensor_width = 36.0
cam_auto.clip_end = 1000.0
ob_auto_camera = bpy.data.objects.new('AutoCamera', cam_auto)
scene.collection.objects.link(ob_auto_camera)
ob_auto_camera.location = (5.80848, -6.97018, 6.7398)
ob_auto_camera.rotation_euler = (1.09748, -7.21219e-08, 0.694738)
scene.camera = ob_auto_camera
light_auto_sun = bpy.data.lights.new('AutoSun', 'SUN')
light_auto_sun.energy = 3.0
light_auto_sun.angle = 0.0523599
ob_auto_sun = bpy.data.objects.new('AutoSun', light_auto_sun)
scene.collection.objects.link(ob_auto_sun)
ob_auto_sun.rotation_euler = (0.872665, 0.174533, 0.523599)
bpy.context.view_layer.update()
